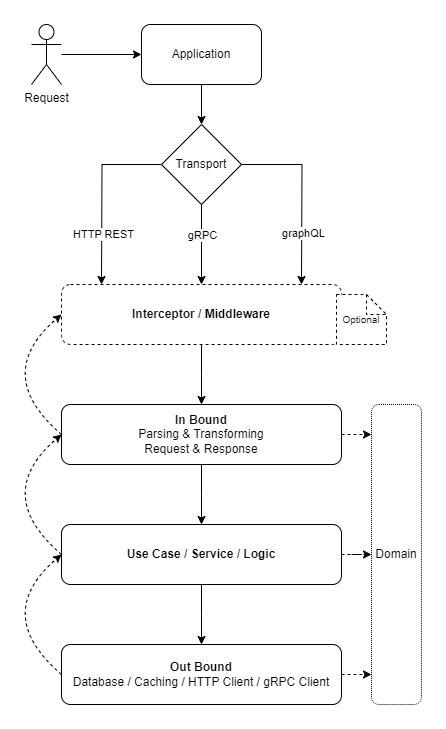

The diagram above was exported from draw.io. Its source (the exported page's mxGraphModel, read from the mxfile embedded in the PNG):
<mxGraphModel dx="792" dy="1137" grid="1" gridSize="10" guides="1" tooltips="1" connect="1" arrows="1" fold="1" page="1" pageScale="1" pageWidth="827" pageHeight="1169" math="0" shadow="0">
  <root>
    <mxCell id="0" />
    <mxCell id="1" parent="0" />
    <mxCell id="8hAe5o9q-5FoUE9wGIM6-7" style="edgeStyle=orthogonalEdgeStyle;rounded=0;orthogonalLoop=1;jettySize=auto;html=1;entryX=0.5;entryY=0;entryDx=0;entryDy=0;" edge="1" parent="1" source="8hAe5o9q-5FoUE9wGIM6-1" target="8hAe5o9q-5FoUE9wGIM6-9">
      <mxGeometry relative="1" as="geometry">
        <mxPoint x="300" y="440" as="targetPoint" />
      </mxGeometry>
    </mxCell>
    <mxCell id="8hAe5o9q-5FoUE9wGIM6-1" value="Application" style="rounded=1;whiteSpace=wrap;html=1;" vertex="1" parent="1">
      <mxGeometry x="240" y="300" width="120" height="60" as="geometry" />
    </mxCell>
    <mxCell id="8hAe5o9q-5FoUE9wGIM6-6" style="edgeStyle=orthogonalEdgeStyle;rounded=0;orthogonalLoop=1;jettySize=auto;html=1;entryX=0;entryY=0.5;entryDx=0;entryDy=0;" edge="1" parent="1" source="8hAe5o9q-5FoUE9wGIM6-2" target="8hAe5o9q-5FoUE9wGIM6-1">
      <mxGeometry relative="1" as="geometry">
        <mxPoint x="300" y="330" as="targetPoint" />
      </mxGeometry>
    </mxCell>
    <mxCell id="8hAe5o9q-5FoUE9wGIM6-2" value="Request" style="shape=umlActor;verticalLabelPosition=bottom;verticalAlign=top;html=1;outlineConnect=0;" vertex="1" parent="1">
      <mxGeometry x="130" y="300" width="30" height="60" as="geometry" />
    </mxCell>
    <mxCell id="8hAe5o9q-5FoUE9wGIM6-10" style="edgeStyle=orthogonalEdgeStyle;rounded=0;orthogonalLoop=1;jettySize=auto;html=1;" edge="1" parent="1" source="8hAe5o9q-5FoUE9wGIM6-9">
      <mxGeometry relative="1" as="geometry">
        <mxPoint x="200" y="560" as="targetPoint" />
      </mxGeometry>
    </mxCell>
    <mxCell id="8hAe5o9q-5FoUE9wGIM6-13" value="HTTP REST" style="edgeLabel;html=1;align=center;verticalAlign=middle;resizable=0;points=[];" vertex="1" connectable="0" parent="8hAe5o9q-5FoUE9wGIM6-10">
      <mxGeometry x="0.3314" y="1" relative="1" as="geometry">
        <mxPoint y="10" as="offset" />
      </mxGeometry>
    </mxCell>
    <mxCell id="8hAe5o9q-5FoUE9wGIM6-11" style="edgeStyle=orthogonalEdgeStyle;rounded=0;orthogonalLoop=1;jettySize=auto;html=1;" edge="1" parent="1" source="8hAe5o9q-5FoUE9wGIM6-9">
      <mxGeometry relative="1" as="geometry">
        <mxPoint x="300" y="560" as="targetPoint" />
      </mxGeometry>
    </mxCell>
    <mxCell id="8hAe5o9q-5FoUE9wGIM6-14" value="gRPC" style="edgeLabel;html=1;align=center;verticalAlign=middle;resizable=0;points=[];" vertex="1" connectable="0" parent="8hAe5o9q-5FoUE9wGIM6-11">
      <mxGeometry x="-0.2795" y="2" relative="1" as="geometry">
        <mxPoint x="-2" y="1" as="offset" />
      </mxGeometry>
    </mxCell>
    <mxCell id="8hAe5o9q-5FoUE9wGIM6-12" style="edgeStyle=orthogonalEdgeStyle;rounded=0;orthogonalLoop=1;jettySize=auto;html=1;" edge="1" parent="1" source="8hAe5o9q-5FoUE9wGIM6-9">
      <mxGeometry relative="1" as="geometry">
        <mxPoint x="400" y="560" as="targetPoint" />
      </mxGeometry>
    </mxCell>
    <mxCell id="8hAe5o9q-5FoUE9wGIM6-15" value="graphQL" style="edgeLabel;html=1;align=center;verticalAlign=middle;resizable=0;points=[];" vertex="1" connectable="0" parent="8hAe5o9q-5FoUE9wGIM6-12">
      <mxGeometry x="0.4244" y="1" relative="1" as="geometry">
        <mxPoint as="offset" />
      </mxGeometry>
    </mxCell>
    <mxCell id="8hAe5o9q-5FoUE9wGIM6-9" value="Transport" style="rhombus;whiteSpace=wrap;html=1;" vertex="1" parent="1">
      <mxGeometry x="260" y="400" width="80" height="80" as="geometry" />
    </mxCell>
    <mxCell id="8hAe5o9q-5FoUE9wGIM6-17" style="edgeStyle=orthogonalEdgeStyle;rounded=0;orthogonalLoop=1;jettySize=auto;html=1;" edge="1" parent="1" source="8hAe5o9q-5FoUE9wGIM6-16">
      <mxGeometry relative="1" as="geometry">
        <mxPoint x="300.0000000000001" y="679.9999999999998" as="targetPoint" />
      </mxGeometry>
    </mxCell>
    <mxCell id="8hAe5o9q-5FoUE9wGIM6-16" value="&lt;b&gt;Interceptor / Middleware&lt;/b&gt;" style="rounded=1;whiteSpace=wrap;html=1;dashed=1;" vertex="1" parent="1">
      <mxGeometry x="160" y="560" width="280" height="60" as="geometry" />
    </mxCell>
    <mxCell id="8hAe5o9q-5FoUE9wGIM6-19" style="edgeStyle=orthogonalEdgeStyle;rounded=0;orthogonalLoop=1;jettySize=auto;html=1;" edge="1" parent="1" source="8hAe5o9q-5FoUE9wGIM6-18">
      <mxGeometry relative="1" as="geometry">
        <mxPoint x="300.0000000000001" y="799.9999999999998" as="targetPoint" />
      </mxGeometry>
    </mxCell>
    <mxCell id="8hAe5o9q-5FoUE9wGIM6-18" value="&lt;b&gt;In Bound&lt;/b&gt;&lt;div&gt;Parsing &amp;amp; Transforming&lt;br&gt;Request &amp;amp; Response&lt;/div&gt;" style="rounded=1;whiteSpace=wrap;html=1;" vertex="1" parent="1">
      <mxGeometry x="160" y="680" width="280" height="60" as="geometry" />
    </mxCell>
    <mxCell id="8hAe5o9q-5FoUE9wGIM6-22" value="&lt;font style=&quot;font-size: 10px;&quot;&gt;Optional&lt;/font&gt;" style="shape=note;size=20;whiteSpace=wrap;html=1;dashed=1;" vertex="1" parent="1">
      <mxGeometry x="435" y="570" width="50" height="50" as="geometry" />
    </mxCell>
    <mxCell id="8hAe5o9q-5FoUE9wGIM6-24" style="edgeStyle=orthogonalEdgeStyle;rounded=0;orthogonalLoop=1;jettySize=auto;html=1;" edge="1" parent="1" source="8hAe5o9q-5FoUE9wGIM6-23">
      <mxGeometry relative="1" as="geometry">
        <mxPoint x="299.9999999999999" y="919.9999999999998" as="targetPoint" />
      </mxGeometry>
    </mxCell>
    <mxCell id="8hAe5o9q-5FoUE9wGIM6-36" style="edgeStyle=orthogonalEdgeStyle;rounded=0;orthogonalLoop=1;jettySize=auto;html=1;entryX=0;entryY=0.5;entryDx=0;entryDy=0;dashed=1;" edge="1" parent="1" source="8hAe5o9q-5FoUE9wGIM6-23" target="8hAe5o9q-5FoUE9wGIM6-31">
      <mxGeometry relative="1" as="geometry" />
    </mxCell>
    <mxCell id="8hAe5o9q-5FoUE9wGIM6-23" value="&lt;b&gt;Use Case / Service / Logic&lt;/b&gt;" style="rounded=1;whiteSpace=wrap;html=1;" vertex="1" parent="1">
      <mxGeometry x="160" y="800" width="280" height="60" as="geometry" />
    </mxCell>
    <mxCell id="8hAe5o9q-5FoUE9wGIM6-25" value="&lt;b&gt;Out Bound&lt;/b&gt;&lt;br&gt;Database / Caching / HTTP Client / gRPC Client" style="rounded=1;whiteSpace=wrap;html=1;" vertex="1" parent="1">
      <mxGeometry x="160" y="920" width="280" height="60" as="geometry" />
    </mxCell>
    <mxCell id="8hAe5o9q-5FoUE9wGIM6-28" value="" style="curved=1;endArrow=classic;html=1;rounded=0;exitX=0;exitY=0.5;exitDx=0;exitDy=0;entryX=0;entryY=0.5;entryDx=0;entryDy=0;dashed=1;" edge="1" parent="1" source="8hAe5o9q-5FoUE9wGIM6-25" target="8hAe5o9q-5FoUE9wGIM6-23">
      <mxGeometry width="50" height="50" relative="1" as="geometry">
        <mxPoint x="320" y="1130" as="sourcePoint" />
        <mxPoint x="370" y="1080" as="targetPoint" />
        <Array as="points">
          <mxPoint x="90" y="890" />
        </Array>
      </mxGeometry>
    </mxCell>
    <mxCell id="8hAe5o9q-5FoUE9wGIM6-29" value="" style="curved=1;endArrow=classic;html=1;rounded=0;exitX=0;exitY=0.5;exitDx=0;exitDy=0;entryX=0;entryY=0.5;entryDx=0;entryDy=0;dashed=1;" edge="1" parent="1" source="8hAe5o9q-5FoUE9wGIM6-23" target="8hAe5o9q-5FoUE9wGIM6-18">
      <mxGeometry width="50" height="50" relative="1" as="geometry">
        <mxPoint x="170" y="960" as="sourcePoint" />
        <mxPoint x="170" y="840" as="targetPoint" />
        <Array as="points">
          <mxPoint x="90" y="770" />
        </Array>
      </mxGeometry>
    </mxCell>
    <mxCell id="8hAe5o9q-5FoUE9wGIM6-30" value="" style="curved=1;endArrow=classic;html=1;rounded=0;exitX=0;exitY=0.5;exitDx=0;exitDy=0;entryX=0;entryY=0.5;entryDx=0;entryDy=0;dashed=1;" edge="1" parent="1" source="8hAe5o9q-5FoUE9wGIM6-18" target="8hAe5o9q-5FoUE9wGIM6-16">
      <mxGeometry width="50" height="50" relative="1" as="geometry">
        <mxPoint x="170" y="840" as="sourcePoint" />
        <mxPoint x="170" y="720" as="targetPoint" />
        <Array as="points">
          <mxPoint x="90" y="650" />
        </Array>
      </mxGeometry>
    </mxCell>
    <mxCell id="8hAe5o9q-5FoUE9wGIM6-31" value="Domain" style="rounded=1;whiteSpace=wrap;html=1;dashed=1;dashPattern=1 1;" vertex="1" parent="1">
      <mxGeometry x="470" y="680" width="50" height="300" as="geometry" />
    </mxCell>
    <mxCell id="8hAe5o9q-5FoUE9wGIM6-32" style="edgeStyle=orthogonalEdgeStyle;rounded=0;orthogonalLoop=1;jettySize=auto;html=1;dashed=1;" edge="1" parent="1" source="8hAe5o9q-5FoUE9wGIM6-18">
      <mxGeometry relative="1" as="geometry">
        <mxPoint x="470" y="710" as="targetPoint" />
      </mxGeometry>
    </mxCell>
    <mxCell id="8hAe5o9q-5FoUE9wGIM6-34" style="edgeStyle=orthogonalEdgeStyle;rounded=0;orthogonalLoop=1;jettySize=auto;html=1;dashed=1;" edge="1" parent="1" source="8hAe5o9q-5FoUE9wGIM6-25">
      <mxGeometry relative="1" as="geometry">
        <mxPoint x="470" y="950" as="targetPoint" />
      </mxGeometry>
    </mxCell>
  </root>
</mxGraphModel>